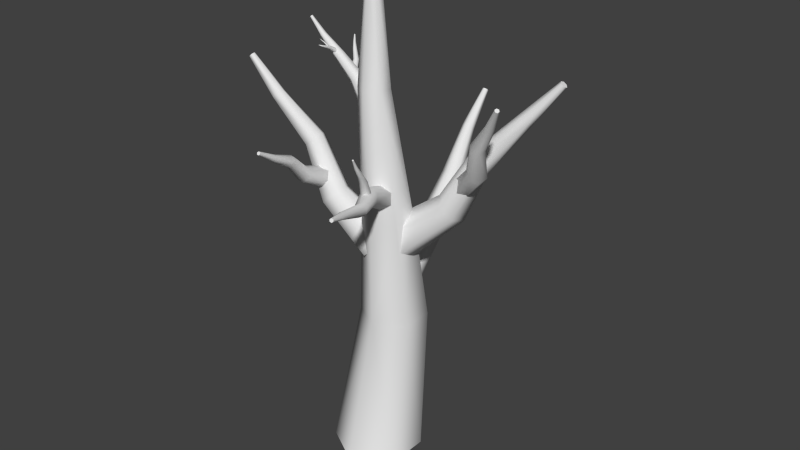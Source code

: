 # Source: Tree_Thicc.blend  (saved by Blender 2.76.0; exported with 4.5.12 LTS)
import bpy
from mathutils import Matrix  # noqa: F401  (used for matrix-valued properties, if any)

bpy.ops.wm.read_factory_settings(use_empty=True)
scene = bpy.context.scene
scene.name = 'Scene'

# ---- collections
col_collection_1 = bpy.data.collections.new('Collection 1'); scene.collection.children.link(col_collection_1)

# ---- node groups
ng_auto_smooth = bpy.data.node_groups.new('Auto Smooth', 'GeometryNodeTree')
_s = ng_auto_smooth.interface.new_socket(name='Geometry', in_out='OUTPUT', socket_type='NodeSocketGeometry')
_s = ng_auto_smooth.interface.new_socket(name='Geometry', in_out='INPUT', socket_type='NodeSocketGeometry')
_s = ng_auto_smooth.interface.new_socket(name='Angle', in_out='INPUT', socket_type='NodeSocketFloat')
_s.subtype = 'ANGLE'
_s.min_value = 0.0
_s.max_value = 3.142
ng_auto_smooth.is_modifier = True
_N = ng_auto_smooth.nodes; _L = ng_auto_smooth.links
n0 = _N.new('NodeGroupOutput'); n0.name = 'Group Output'; n0.location = (480, -100)
n1 = _N.new('NodeGroupInput'); n1.name = 'Group Input'; n1.location = (-420, -300)
n2 = _N.new('NodeGroupInput'); n2.name = 'Group Input.001'; n2.location = (-60, -100)
n3 = _N.new('GeometryNodeSetShadeSmooth'); n3.name = 'Set Shade Smooth'; n3.location = (120, -100)
n3.domain = 'EDGE'
n4 = _N.new('GeometryNodeSetShadeSmooth'); n4.name = 'Set Shade Smooth.001'; n4.location = (300, -100)
n5 = _N.new('GeometryNodeInputMeshEdgeAngle'); n5.name = 'Edge Angle'; n5.location = (-420, -220)
n6 = _N.new('GeometryNodeInputEdgeSmooth'); n6.name = 'Is Edge Smooth'; n6.location = (-60, -160)
n7 = _N.new('GeometryNodeInputShadeSmooth'); n7.name = 'Is Face Smooth'; n7.location = (-240, -340)
n8 = _N.new('FunctionNodeBooleanMath'); n8.name = 'Boolean Math'; n8.location = (-60, -220)
n9 = _N.new('FunctionNodeCompare'); n9.name = 'Compare'; n9.location = (-240, -180)
n9.operation = 'LESS_EQUAL'
_L.new(n5.outputs[0], n9.inputs[0])
_L.new(n4.outputs[0], n0.inputs[0])
_L.new(n1.outputs[1], n9.inputs[1])
_L.new(n9.outputs[0], n8.inputs[0])
_L.new(n7.outputs[0], n8.inputs[1])
_L.new(n2.outputs[0], n3.inputs[0])
_L.new(n6.outputs[0], n3.inputs[1])
_L.new(n3.outputs[0], n4.inputs[0])
_L.new(n8.outputs[0], n3.inputs[2])
n0.is_active_output = True

# ---- world
world_world = bpy.data.worlds.new('World'); scene.world = world_world
world_world.color = (0.05088, 0.05088, 0.05088)
world_world.use_sun_shadow = False
world_world.sun_shadow_jitter_overblur = 0.0
world_world.cycles.sampling_method = 'MANUAL'
world_world.cycles.sample_map_resolution = 256

# ---- meshes
me_cylinder = bpy.data.meshes.new('Cylinder')
me_cylinder.from_pydata([(0.0, 0.8373, -0.0418), (-1.387e-08, 0.1391, 9.015), (0.7251, 0.4186, -0.0418), (0.1205, 0.06956, 9.015), (0.7251, -0.4186, -0.0418), (0.1205, -0.06956, 9.015), (-7.32e-08, -0.8373, -0.0418), (-2.603e-08, -0.1391, 9.015), (-0.7251, -0.4186, -0.0418), (-0.1205, -0.06956, 9.015), (-0.7251, 0.4186, -0.0418), (-0.1205, 0.06956, 9.015), (-4.071e-09, 1.126, 2.616), (0.277, 0.4578, 4.881), (-1.101e-08, 0.2833, 7.145), (0.2453, 0.1416, 7.145), (0.6735, 0.2289, 4.881), (0.5476, 0.8095, 2.616), (0.2453, -0.1416, 7.145), (0.6735, -0.2289, 4.881), (0.5476, 0.1772, 2.616), (-3.577e-08, -0.2833, 7.145), (0.277, -0.4578, 4.881), (-5.935e-08, -0.139, 2.616), (-0.2453, -0.1416, 7.145), (-0.1194, -0.2289, 4.881), (-0.5476, 0.1772, 2.616), (-0.2453, 0.1416, 7.145), (-0.1194, 0.2289, 4.881), (-0.5476, 0.8095, 2.616), (-0.2273, 0.05726, 3.936), (-2.766, -0.181, 7.146), (-0.1218, 0.3971, 4.063), (-2.748, -0.1245, 7.167), (0.1537, 0.4255, 4.32), (-2.702, -0.1198, 7.21), (0.3237, 0.1141, 4.45), (-2.674, -0.1715, 7.231), (0.2182, -0.2258, 4.323), (-2.692, -0.228, 7.21), (-0.05725, -0.2542, 4.065), (-2.737, -0.2327, 7.167), (-1.135, -0.02939, 4.726), (-1.619, 0.0522, 5.68), (-2.241, -0.1318, 6.483), (-2.206, -0.0168, 6.526), (-1.562, 0.238, 5.749), (-1.055, 0.2273, 4.822), (-2.113, -0.007192, 6.613), (-1.411, 0.2535, 5.89), (-0.8469, 0.2487, 5.016), (-2.055, -0.1126, 6.657), (-1.318, 0.08325, 5.961), (-0.7185, 0.0135, 5.115), (-2.091, -0.2275, 6.614), (-1.376, -0.1026, 5.891), (-0.7981, -0.2432, 5.019), (-2.184, -0.2371, 6.527), (-1.526, -0.1181, 5.751), (-1.006, -0.2646, 4.824), (-1.243, -0.07605, 5.091), (-0.894, -1.875, 6.322), (-1.319, -0.01124, 5.246), (-0.9047, -1.859, 6.35), (-1.187, 0.08154, 5.368), (-0.8827, -1.844, 6.37), (-0.9897, 0.08006, 5.322), (-0.85, -1.844, 6.362), (-0.9253, -0.0142, 5.155), (-0.8392, -1.86, 6.334), (-1.058, -0.107, 5.034), (-0.8612, -1.875, 6.314), (-1.227, -0.6795, 5.373), (-1.108, -1.049, 5.795), (-0.9684, -1.51, 6.065), (-0.9902, -1.478, 6.122), (-1.144, -0.9974, 5.887), (-1.275, -0.6083, 5.499), (-0.9454, -1.446, 6.163), (-1.071, -0.9466, 5.953), (-1.175, -0.5382, 5.59), (-0.8788, -1.447, 6.147), (-0.9637, -0.9475, 5.928), (-1.027, -0.5394, 5.556), (-0.857, -1.479, 6.091), (-0.9284, -0.999, 5.837), (-0.9781, -0.6106, 5.43), (-0.9018, -1.51, 6.05), (-1.001, -1.05, 5.77), (-1.078, -0.6806, 5.339), (1.725, 0.2905, 5.553), (2.965, -0.7053, 7.648), (1.606, 0.1932, 5.63), (2.931, -0.7215, 7.661), (1.469, 0.3119, 5.785), (2.908, -0.7018, 7.687), (1.535, 0.5279, 5.863), (2.919, -0.6659, 7.699), (1.653, 0.6252, 5.785), (2.953, -0.6497, 7.687), (1.791, 0.5065, 5.63), (2.976, -0.6694, 7.661), (2.23, -0.07169, 6.076), (2.386, -0.3106, 6.691), (2.727, -0.4997, 7.215), (2.658, -0.5326, 7.241), (2.275, -0.3638, 6.734), (2.076, -0.1452, 6.135), (2.611, -0.4924, 7.294), (2.2, -0.2989, 6.819), (1.972, -0.05555, 6.252), (2.634, -0.4194, 7.32), (2.236, -0.1808, 6.861), (2.022, 0.1076, 6.31), (2.703, -0.3864, 7.294), (2.347, -0.1276, 6.819), (2.176, 0.1811, 6.252), (2.749, -0.4266, 7.241), (2.423, -0.1925, 6.734), (2.28, 0.09145, 6.135), (0.6519, 0.2619, 4.11), (3.147, 0.87, 7.638), (0.5858, -0.1128, 4.241), (3.136, 0.8077, 7.66), (0.2884, -0.1853, 4.502), (3.086, 0.7957, 7.703), (0.05728, 0.1169, 4.632), (3.048, 0.8459, 7.725), (0.1235, 0.4915, 4.502), (3.059, 0.9081, 7.703), (0.4208, 0.564, 4.241), (3.108, 0.9202, 7.66), (1.559, 0.483, 4.992), (2.039, 0.4631, 6.028), (2.632, 0.7444, 6.91), (2.609, 0.6176, 6.954), (2.003, 0.2582, 6.099), (1.509, 0.2001, 5.091), (2.509, 0.5931, 7.042), (1.841, 0.2186, 6.242), (1.285, 0.1453, 5.288), (2.43, 0.6954, 7.086), (1.714, 0.3838, 6.313), (1.11, 0.3736, 5.386), (2.453, 0.8221, 7.042), (1.75, 0.5887, 6.242), (1.16, 0.6565, 5.288), (2.553, 0.8466, 6.954), (1.913, 0.6283, 6.099), (1.385, 0.7113, 5.091), (-0.07985, 0.142, 6.829), (-1.363, 0.002081, 8.112), (0.02285, 0.05808, 6.932), (-1.346, -0.01186, 8.129), (0.02285, -0.1097, 6.932), (-1.346, -0.03973, 8.129), (-0.07985, -0.1935, 6.829), (-1.363, -0.05367, 8.112), (-0.1826, -0.1097, 6.726), (-1.38, -0.03973, 8.095), (-0.1826, 0.05808, 6.726), (-1.38, -0.01186, 8.095), (-0.4566, 0.1998, 7.205), (-0.7382, 0.06594, 7.565), (-1.098, 0.03097, 7.847), (-1.064, 0.002586, 7.882), (-0.682, 0.02007, 7.622), (-0.379, 0.1364, 7.283), (-1.064, -0.05417, 7.882), (-0.682, -0.07166, 7.622), (-0.379, 0.009706, 7.283), (-1.098, -0.08255, 7.847), (-0.7382, -0.1175, 7.565), (-0.4566, -0.05364, 7.205), (-1.133, -0.05417, 7.812), (-0.7943, -0.07166, 7.509), (-0.5341, 0.009706, 7.128), (-1.133, 0.002586, 7.812), (-0.7943, 0.02007, 7.509), (-0.5341, 0.1364, 7.128), (-0.5207, 0.1673, 7.27), (-0.9624, 0.6218, 7.711), (-0.4935, 0.1402, 7.33), (-0.9579, 0.6173, 7.721), (-0.5261, 0.08604, 7.362), (-0.9633, 0.6083, 7.726), (-0.5861, 0.05895, 7.335), (-0.9733, 0.6038, 7.722), (-0.6133, 0.08604, 7.275), (-0.9778, 0.6083, 7.712), (-0.5806, 0.1402, 7.242), (-0.9723, 0.6173, 7.707), (-0.6311, 0.3326, 7.38), (-0.7441, 0.4143, 7.526), (-0.8712, 0.5279, 7.62), (-0.862, 0.5188, 7.64), (-0.7292, 0.3995, 7.559), (-0.6105, 0.3122, 7.425), (-0.873, 0.5005, 7.651), (-0.7471, 0.3699, 7.577), (-0.6352, 0.2712, 7.45), (-0.8933, 0.4913, 7.642), (-0.7798, 0.3551, 7.562), (-0.6804, 0.2508, 7.429), (-0.9025, 0.5005, 7.622), (-0.7947, 0.3699, 7.529), (-0.701, 0.2712, 7.384), (-0.8915, 0.5188, 7.611), (-0.7769, 0.3995, 7.511), (-0.6763, 0.3122, 7.359), (-0.8192, -0.2046, 7.741), (-0.8984, -0.3218, 7.884), (-0.803, -0.2061, 7.75), (-0.7919, -0.2205, 7.747), (-0.7969, -0.2335, 7.735), (-0.8131, -0.232, 7.726), (-0.8242, -0.2176, 7.729), (-0.8495, -0.2298, 7.785), (-0.8592, -0.2648, 7.823), (-0.8835, -0.2957, 7.855), (-0.878, -0.2962, 7.858), (-0.8504, -0.2656, 7.828), (-0.8373, -0.2309, 7.792), (-0.8743, -0.301, 7.857), (-0.8443, -0.2735, 7.826), (-0.8289, -0.2418, 7.79), (-0.876, -0.3054, 7.853), (-0.847, -0.2806, 7.82), (-0.8327, -0.2516, 7.78), (-0.8814, -0.3049, 7.85), (-0.8558, -0.2798, 7.815), (-0.8449, -0.2505, 7.774), (-0.8852, -0.3001, 7.851), (-0.8619, -0.2719, 7.817), (-0.8533, -0.2396, 7.776), (-0.8219, -0.06108, 7.666), (-0.7669, -0.4953, 7.848), (-0.7806, -0.05315, 7.677), (-0.7478, -0.06451, 7.651), (-0.7564, -0.0838, 7.613), (-0.7977, -0.09173, 7.601), (-0.8304, -0.08038, 7.627), (-0.8266, -0.1813, 7.736), (-0.7854, -0.2909, 7.776), (-0.7826, -0.4041, 7.814), (-0.7686, -0.4015, 7.817), (-0.7628, -0.2865, 7.783), (-0.7954, -0.1753, 7.745), (-0.7575, -0.4053, 7.808), (-0.7449, -0.2927, 7.768), (-0.7707, -0.1839, 7.725), (-0.7604, -0.4118, 7.796), (-0.7496, -0.3033, 7.747), (-0.7772, -0.1984, 7.696), (-0.7744, -0.4145, 7.792), (-0.7722, -0.3076, 7.741), (-0.8084, -0.2044, 7.687), (-0.7855, -0.4107, 7.801), (-0.7901, -0.3014, 7.756), (-0.8331, -0.1959, 7.707), (0.3352, -0.1761, 5.529), (1.168, -2.334, 6.012), (0.5221, -0.1365, 5.425), (1.199, -2.327, 5.995), (0.544, -0.1932, 5.216), (1.203, -2.337, 5.96), (0.379, -0.2895, 5.111), (1.176, -2.353, 5.943), (0.192, -0.3291, 5.216), (1.144, -2.359, 5.96), (0.1702, -0.2724, 5.425), (1.141, -2.35, 5.995), (0.5668, -0.776, 5.794), (0.8552, -1.323, 5.792), (0.9962, -1.888, 5.913), (1.059, -1.875, 5.877), (0.9574, -1.301, 5.735), (0.708, -0.7461, 5.715), (1.067, -1.894, 5.806), (0.9694, -1.332, 5.62), (0.7245, -0.789, 5.557), (1.011, -1.927, 5.771), (0.8791, -1.385, 5.563), (0.5999, -0.8617, 5.478), (0.9478, -1.94, 5.806), (0.7769, -1.407, 5.62), (0.4587, -0.8916, 5.557), (0.9404, -1.921, 5.877), (0.765, -1.376, 5.735), (0.4422, -0.8488, 5.715), (0.6118, -0.8925, 5.787), (0.8329, -1.465, 6.58), (0.7003, -0.8997, 5.761), (0.8476, -1.466, 6.575), (0.7282, -0.9717, 5.711), (0.8522, -1.478, 6.567), (0.6674, -1.037, 5.685), (0.8421, -1.489, 6.563), (0.5788, -1.029, 5.711), (0.8274, -1.488, 6.567), (0.551, -0.9574, 5.761), (0.8228, -1.476, 6.575), (0.6603, -1.018, 6.049), (0.7605, -1.193, 6.218), (0.7872, -1.347, 6.416), (0.8172, -1.349, 6.407), (0.8089, -1.197, 6.204), (0.7272, -1.024, 6.03), (0.8266, -1.374, 6.39), (0.8241, -1.236, 6.176), (0.7482, -1.078, 5.992), (0.806, -1.396, 6.382), (0.7909, -1.272, 6.162), (0.7023, -1.127, 5.973), (0.7761, -1.393, 6.39), (0.7424, -1.268, 6.176), (0.6354, -1.122, 5.992), (0.7666, -1.369, 6.407), (0.7272, -1.228, 6.204), (0.6144, -1.067, 6.03), (0.0, 0.9637, 3.069), (-5.886e-09, 3.232, 6.186), (0.3077, 0.8285, 3.184), (0.05113, 3.21, 6.205), (0.3077, 0.5582, 3.415), (0.05113, 3.165, 6.243), (-3.106e-08, 0.423, 3.53), (-1.105e-08, 3.142, 6.262), (-0.3077, 0.5582, 3.415), (-0.05113, 3.165, 6.243), (-0.3077, 0.8285, 3.184), (-0.05113, 3.21, 6.205), (-1.728e-09, 1.789, 3.848), (0.1176, 2.197, 4.763), (-4.671e-09, 2.764, 5.542), (0.1041, 2.718, 5.581), (0.2858, 2.123, 4.826), (0.2324, 1.687, 3.935), (0.1041, 2.627, 5.659), (0.2858, 1.975, 4.952), (0.2324, 1.483, 4.109), (-1.518e-08, 2.581, 5.698), (0.1176, 1.901, 5.015), (-2.519e-08, 1.38, 4.196), (-0.1041, 2.627, 5.659), (-0.05069, 1.975, 4.952), (-0.2324, 1.483, 4.109), (-0.1041, 2.718, 5.581), (-0.05069, 2.123, 4.826), (-0.2324, 1.687, 3.935)], [], [(11, 1, 14, 27), (275, 263, 265, 278), (69, 71, 87, 84), (24, 9, 11, 27), (3, 5, 18, 15), (18, 5, 7, 21), (260, 272, 277, 262), (149, 148, 133, 132), (348, 347, 334, 333), (62, 77, 80, 64), (176, 175, 178, 179), (284, 287, 288, 285), (173, 176, 158, 156), (113, 112, 115, 116), (81, 84, 85, 82), (23, 26, 8, 6), (49, 52, 53, 50), (13, 14, 15, 16), (32, 47, 50, 34), (46, 49, 50, 47), (105, 108, 109, 106), (29, 12, 0, 10), (133, 136, 137, 132), (73, 74, 75, 76), (311, 297, 299, 314), (105, 93, 95, 108), (37, 39, 54, 51), (95, 97, 111, 108), (284, 269, 271, 287), (304, 291, 293, 305), (320, 332, 337, 322), (289, 288, 273, 272), (288, 287, 274, 273), (292, 307, 310, 294), (26, 25, 28, 29), (174, 177, 178, 175), (113, 116, 98, 96), (173, 172, 175, 176), (58, 57, 44, 43), (238, 250, 253, 239), (339, 342, 343, 340), (138, 141, 142, 139), (26, 29, 10, 8), (246, 249, 250, 247), (335, 338, 339, 336), (179, 162, 150, 160), (333, 336, 337, 332), (78, 81, 82, 79), (127, 129, 144, 141), (183, 185, 198, 195), (123, 125, 138, 135), (325, 327, 341, 338), (7, 9, 24, 21), (121, 123, 135, 134), (30, 42, 47, 32), (259, 258, 243, 242), (208, 207, 194, 193), (146, 149, 130, 128), (313, 312, 315, 316), (205, 204, 207, 208), (34, 50, 53, 36), (283, 282, 285, 286), (148, 147, 134, 133), (124, 140, 143, 126), (199, 202, 203, 200), (103, 104, 105, 106), (56, 59, 40, 38), (106, 109, 110, 107), (195, 198, 199, 196), (289, 272, 260, 270), (273, 276, 277, 272), (48, 51, 52, 49), (191, 181, 194, 207), (65, 67, 81, 78), (301, 291, 304, 317), (295, 297, 311, 308), (211, 229, 226), (61, 63, 75, 74), (341, 327, 329, 344), (90, 102, 107, 92), (319, 318, 303, 302), (341, 344, 345, 342), (182, 197, 200, 184), (286, 285, 288, 289), (264, 280, 283, 266), (53, 52, 55, 56), (141, 144, 145, 142), (53, 56, 38, 36), (139, 142, 143, 140), (18, 21, 22, 19), (86, 89, 70, 68), (336, 339, 340, 337), (45, 48, 49, 46), (0, 12, 17, 2), (13, 16, 17, 12), (338, 341, 342, 339), (131, 121, 134, 147), (181, 183, 195, 194), (157, 159, 174, 171), (138, 125, 127, 141), (54, 39, 41, 57), (334, 321, 323, 335), (60, 72, 77, 62), (59, 58, 43, 42), (51, 54, 55, 52), (237, 247, 250, 238), (346, 345, 348, 349), (345, 344, 347, 348), (324, 340, 343, 326), (83, 82, 85, 86), (201, 204, 205, 202), (283, 286, 268, 266), (249, 252, 253, 250), (273, 274, 275, 276), (116, 119, 100, 98), (276, 279, 280, 277), (165, 168, 169, 166), (149, 132, 120, 130), (163, 166, 167, 162), (43, 44, 45, 46), (111, 97, 99, 114), (329, 331, 347, 344), (314, 299, 301, 317), (177, 161, 151, 164), (1, 3, 15, 14), (271, 261, 274, 287), (349, 332, 320, 330), (119, 118, 103, 102), (171, 174, 175, 172), (152, 167, 170, 154), (256, 255, 258, 259), (24, 27, 28, 25), (64, 80, 83, 66), (343, 342, 345, 346), (88, 87, 74, 73), (4, 20, 23, 6), (19, 22, 23, 20), (163, 164, 165, 166), (316, 319, 300, 298), (76, 79, 80, 77), (15, 18, 19, 16), (319, 302, 290, 300), (73, 76, 77, 72), (108, 111, 112, 109), (44, 31, 33, 45), (159, 161, 177, 174), (168, 155, 157, 171), (290, 302, 307, 292), (89, 88, 73, 72), (258, 257, 244, 243), (212, 222, 225, 213), (146, 145, 148, 149), (253, 256, 240, 239), (253, 252, 255, 256), (281, 284, 285, 282), (294, 310, 313, 296), (309, 312, 313, 310), (193, 194, 195, 196), (256, 259, 241, 240), (221, 224, 225, 222), (246, 245, 248, 249), (259, 242, 235, 241), (43, 46, 47, 42), (308, 311, 312, 309), (189, 191, 207, 204), (293, 295, 308, 305), (236, 251, 248), (125, 123, 121, 131, 129, 127), (84, 87, 88, 85), (211, 220, 219), (210, 217, 222, 212), (136, 135, 138, 139), (226, 229, 230, 227), (243, 246, 247, 242), (206, 205, 208, 209), (203, 206, 188, 186), (213, 225, 228, 214), (136, 139, 140, 137), (322, 337, 340, 324), (234, 217, 210, 216), (187, 189, 204, 201), (303, 304, 305, 306), (231, 234, 216, 215), (279, 282, 283, 280), (119, 102, 90, 100), (231, 230, 233, 234), (223, 226, 227, 224), (229, 232, 233, 230), (254, 236, 257), (314, 317, 318, 315), (251, 236, 254), (281, 267, 269, 284), (198, 185, 187, 201), (296, 298, 300, 292), (235, 242, 247, 237), (234, 233, 218, 217), (318, 317, 304, 303), (206, 209, 190, 188), (116, 115, 118, 119), (115, 114, 117, 118), (154, 170, 173, 156), (228, 227, 230, 231), (233, 232, 219, 218), (343, 346, 328, 326), (79, 82, 83, 80), (243, 244, 245, 246), (122, 137, 140, 124), (166, 169, 170, 167), (221, 220, 223, 224), (218, 219, 220, 221), (193, 196, 197, 192), (311, 314, 315, 312), (41, 31, 44, 57), (165, 153, 155, 168), (75, 63, 65, 78), (278, 265, 267, 281), (211, 226, 223), (33, 35, 48, 45), (261, 263, 275, 274), (150, 162, 167, 152), (179, 178, 163, 162), (111, 114, 115, 112), (176, 179, 160, 158), (316, 315, 318, 319), (254, 257, 258, 255), (83, 86, 68, 66), (203, 202, 205, 206), (178, 177, 164, 163), (184, 200, 203, 186), (169, 172, 173, 170), (198, 201, 202, 199), (286, 289, 270, 268), (16, 19, 20, 17), (76, 75, 78, 79), (89, 72, 60, 70), (303, 306, 307, 302), (133, 134, 135, 136), (104, 91, 93, 105), (101, 91, 104, 117), (48, 35, 37, 51), (151, 153, 165, 164), (114, 99, 101, 117), (209, 192, 180, 190), (209, 208, 193, 192), (251, 254, 255, 252), (346, 349, 330, 328), (86, 85, 88, 89), (144, 147, 148, 145), (228, 231, 215, 214), (23, 22, 25, 26), (118, 117, 104, 103), (313, 316, 298, 296), (224, 227, 228, 225), (248, 251, 252, 249), (92, 107, 110, 94), (196, 199, 200, 197), (276, 275, 278, 279), (180, 192, 197, 182), (218, 221, 222, 217), (168, 171, 172, 169), (347, 331, 321, 334), (144, 129, 131, 147), (87, 71, 61, 74), (67, 69, 84, 81), (214, 215, 216, 212), (335, 323, 325, 338), (245, 236, 248), (59, 42, 30, 40), (29, 28, 13, 12), (21, 24, 25, 22), (2, 17, 20, 4), (56, 55, 58, 59), (54, 57, 58, 55), (143, 146, 128, 126), (143, 142, 145, 146), (28, 27, 14, 13), (94, 110, 113, 96), (109, 112, 113, 110), (333, 334, 335, 336), (262, 277, 280, 264), (306, 309, 310, 307), (305, 308, 309, 306), (120, 132, 137, 122), (103, 106, 107, 102), (278, 281, 282, 279), (6, 8, 10, 0, 2, 4), (329, 327, 325, 323, 321, 331), (35, 33, 31, 41, 39, 37), (269, 267, 265, 263, 261, 271), (99, 97, 95, 93, 91, 101), (211, 219, 232), (244, 236, 245), (229, 211, 232), (159, 157, 155, 153, 151, 161), (257, 236, 244), (216, 210, 212), (212, 213, 214), (9, 7, 5, 3, 1, 11), (295, 293, 291, 301, 299, 297), (61, 71, 69, 67, 65, 63), (300, 290, 292), (292, 294, 296), (211, 223, 220), (189, 187, 185, 183, 181, 191), (349, 348, 333, 332)])
me_cylinder.polygons.foreach_set('use_smooth', [True] * 305)
_uv = me_cylinder.uv_layers.new(name='UVMap')
_uv.uv.foreach_set('vector', [0.1822, 0.7253, 0.1822, 0.7402, 0.4137, 0.7402, 0.4137, 0.7099, 0.3467, 0.647, 0.2889, 0.6465, 0.2889, 0.642, 0.3467, 0.638, 0.3244, 0.9813, 0.3213, 0.9819, 0.3116, 0.927, 0.3178, 0.9257, 0.647, 0.7724, 0.4155, 0.7813, 0.4155, 0.7985, 0.647, 0.8074, 0.1822, 0.7985, 0.1822, 0.7813, 0.4137, 0.7724, 0.4137, 0.8074, 0.647, 0.7706, 0.4155, 0.7552, 0.4155, 0.7402, 0.647, 0.7402, 0.8915, 0.1583, 0.8923, 0.07872, 0.91, 0.07607, 0.9149, 0.1548, 0.6775, 0.1213, 0.712, 0.0008862, 0.7303, 0.01355, 0.7028, 0.1388, 0.8674, 0.3615, 0.8766, 0.4548, 0.8885, 0.4479, 0.8867, 0.3503, 0.9376, 0.3529, 0.9282, 0.4326, 0.9423, 0.4307, 0.9563, 0.3503, 0.8901, 0.5783, 0.9083, 0.5336, 0.8971, 0.5316, 0.8746, 0.5755, 0.9712, 0.3033, 0.9802, 0.3022, 0.9728, 0.2328, 0.9583, 0.2345, 0.7147, 0.9, 0.7147, 0.9136, 0.6488, 0.918, 0.6488, 0.9, 0.9634, 0.7762, 0.9521, 0.8484, 0.9667, 0.8508, 0.9835, 0.7794, 0.3258, 0.9252, 0.3178, 0.9257, 0.3154, 0.8585, 0.3283, 0.8577, 0.0008862, 0.2719, 0.0008862, 0.2041, 0.3299, 0.1822, 0.3299, 0.2719, 0.06178, 0.8739, 0.04065, 0.8826, 0.03259, 0.7778, 0.06178, 0.7658, 0.2312, 0.6469, 0.2499, 0.3652, 0.2195, 0.3668, 0.1822, 0.6496, 0.9145, 0.3169, 0.9145, 0.168, 0.8796, 0.1728, 0.8683, 0.3233, 0.6217, 0.9669, 0.6468, 0.9714, 0.6468, 0.8427, 0.6121, 0.8365, 0.9474, 0.3223, 0.9395, 0.326, 0.9163, 0.2517, 0.929, 0.2458, 0.0008862, 0.02285, 0.0008862, 0.09065, 0.3299, 0.09065, 0.3299, 0.0008862, 0.7303, 0.01355, 0.7569, 0.009855, 0.7396, 0.1337, 0.7028, 0.1388, 0.5289, 0.985, 0.5289, 0.9189, 0.5209, 0.9188, 0.5159, 0.9848, 0.1215, 0.9723, 0.1203, 0.9951, 0.1184, 0.9951, 0.1177, 0.9724, 0.39, 0.9273, 0.3946, 0.9891, 0.3906, 0.9906, 0.3818, 0.9302, 0.9432, 0.9462, 0.9371, 0.9502, 0.9165, 0.8788, 0.929, 0.8706, 0.0748, 0.9631, 0.07947, 0.9624, 0.0848, 0.9067, 0.07528, 0.908, 0.4884, 0.9273, 0.493, 0.9824, 0.4975, 0.9824, 0.4975, 0.9274, 0.9864, 0.2492, 0.9871, 0.2703, 0.989, 0.2702, 0.9903, 0.2491, 0.7844, 0.7184, 0.7844, 0.8205, 0.8132, 0.8079, 0.8225, 0.7016, 0.9772, 0.5016, 0.9684, 0.5776, 0.9556, 0.5764, 0.9594, 0.5, 0.9684, 0.5776, 0.9772, 0.648, 0.9692, 0.6472, 0.9556, 0.5764, 0.5537, 0.9855, 0.5521, 0.9489, 0.5602, 0.95, 0.5645, 0.987, 0.7245, 0.6351, 0.7245, 0.3503, 0.6687, 0.3603, 0.6475, 0.6489, 0.4217, 0.6379, 0.4217, 0.6449, 0.4636, 0.6471, 0.4636, 0.6357, 0.4114, 0.6065, 0.4199, 0.6259, 0.343, 0.6321, 0.3317, 0.6065, 0.7147, 0.9, 0.7708, 0.8932, 0.7708, 0.903, 0.7147, 0.9136, 0.8243, 0.6652, 0.8338, 0.7619, 0.8451, 0.7534, 0.8425, 0.6514, 0.7654, 0.9782, 0.7646, 0.9609, 0.7686, 0.961, 0.7707, 0.9784, 0.7607, 0.09001, 0.7821, 0.08395, 0.7883, 0.1862, 0.7587, 0.1946, 0.7981, 0.9805, 0.7823, 0.9782, 0.7726, 0.8821, 0.7981, 0.8857, 0.5983, 0.3372, 0.6757, 0.3486, 0.6757, 0.01597, 0.5732, 0.0008862, 0.7645, 0.9463, 0.7665, 0.9465, 0.7646, 0.9609, 0.7619, 0.9606, 0.3818, 0.921, 0.3818, 0.9061, 0.5008, 0.9015, 0.5008, 0.9256, 0.438, 0.8682, 0.438, 0.8818, 0.5039, 0.8818, 0.5039, 0.8638, 0.9058, 0.7654, 0.9261, 0.7744, 0.9261, 0.6639, 0.8981, 0.6514, 0.9895, 0.5637, 0.9814, 0.5655, 0.979, 0.5028, 0.992, 0.5, 0.1784, 0.7557, 0.1702, 0.7559, 0.1549, 0.837, 0.1715, 0.8366, 0.8131, 0.253, 0.8142, 0.2535, 0.8129, 0.2709, 0.8104, 0.2698, 0.9746, 0.6514, 0.9827, 0.6514, 0.9827, 0.7601, 0.9662, 0.7601, 0.7487, 0.8415, 0.7463, 0.8352, 0.8161, 0.8352, 0.821, 0.848, 0.4155, 0.7402, 0.4155, 0.7253, 0.647, 0.7099, 0.647, 0.7402, 0.8536, 0.8714, 0.8536, 0.8796, 0.7633, 0.8731, 0.7633, 0.8565, 0.1294, 0.6854, 0.1286, 0.5725, 0.09797, 0.5856, 0.0889, 0.7027, 0.8611, 0.9375, 0.8625, 0.9232, 0.8596, 0.9231, 0.8571, 0.9373, 0.8461, 0.335, 0.8257, 0.3341, 0.8265, 0.3367, 0.8474, 0.3393, 0.8297, 0.1615, 0.8664, 0.1662, 0.8664, 0.007134, 0.8178, 0.0008862, 0.1218, 0.92, 0.1265, 0.9455, 0.1203, 0.9457, 0.1132, 0.9203, 0.8474, 0.3309, 0.8265, 0.3316, 0.8257, 0.3341, 0.8461, 0.335, 0.0889, 0.737, 0.09797, 0.6115, 0.1286, 0.6243, 0.1294, 0.7539, 0.7434, 0.9258, 0.748, 0.9991, 0.7602, 0.9947, 0.7602, 0.9198, 0.2996, 0.6063, 0.3098, 0.4745, 0.2989, 0.4722, 0.282, 0.6026, 0.08712, 0.5915, 0.07657, 0.721, 0.044, 0.7067, 0.044, 0.5725, 0.06035, 0.9053, 0.05608, 0.9066, 0.05446, 0.8861, 0.06035, 0.8844, 0.9438, 0.2465, 0.9565, 0.3228, 0.9474, 0.3223, 0.929, 0.2458, 0.7615, 0.5005, 0.7263, 0.5019, 0.7418, 0.3523, 0.7884, 0.3503, 0.929, 0.2458, 0.9163, 0.2517, 0.9185, 0.1761, 0.9361, 0.168, 0.8475, 0.8429, 0.8467, 0.8455, 0.8243, 0.8444, 0.8256, 0.8403, 0.8747, 0.07569, 0.8923, 0.07872, 0.8915, 0.1583, 0.8682, 0.1543, 0.9021, 0.002805, 0.9149, 0.0008862, 0.91, 0.07607, 0.8923, 0.07872, 0.9435, 0.8738, 0.929, 0.8706, 0.9269, 0.7762, 0.9504, 0.7814, 0.2833, 0.6475, 0.2846, 0.647, 0.2846, 0.6308, 0.282, 0.6318, 0.992, 0.6135, 0.988, 0.6143, 0.9814, 0.5655, 0.9895, 0.5637, 0.5941, 0.8638, 0.5927, 0.8639, 0.5893, 0.8887, 0.5922, 0.8884, 0.5717, 0.864, 0.5731, 0.8639, 0.5731, 0.8891, 0.5702, 0.8894, 0.3296, 0.3736, 0.3289, 0.369, 0.3296, 0.3689, 0.5244, 0.8638, 0.5204, 0.8638, 0.5209, 0.9188, 0.5289, 0.9189, 0.8161, 0.8352, 0.7463, 0.8352, 0.7487, 0.8288, 0.821, 0.8223, 0.2332, 0.866, 0.2332, 0.9491, 0.2138, 0.9428, 0.2075, 0.8577, 0.1798, 0.6895, 0.1798, 0.7139, 0.1739, 0.7127, 0.1717, 0.6878, 0.8036, 0.0008862, 0.8161, 0.006761, 0.8023, 0.09345, 0.7821, 0.08395, 0.7901, 0.6202, 0.7937, 0.5948, 0.7987, 0.5979, 0.7967, 0.6245, 0.9601, 0.1703, 0.9583, 0.2345, 0.9728, 0.2328, 0.9802, 0.168, 0.3347, 0.8092, 0.2579, 0.8149, 0.2551, 0.8326, 0.331, 0.8326, 0.03259, 0.7778, 0.04065, 0.8826, 0.01769, 0.8738, 0.0008862, 0.7657, 0.1715, 0.8366, 0.1549, 0.837, 0.1516, 0.9401, 0.1784, 0.9396, 0.1286, 0.6243, 0.1592, 0.6113, 0.1699, 0.7366, 0.1294, 0.7539, 0.6922, 0.7099, 0.7101, 0.711, 0.7101, 0.848, 0.6854, 0.8464, 0.5062, 0.3537, 0.5366, 0.352, 0.5179, 0.6338, 0.4689, 0.6365, 0.8829, 0.857, 0.8687, 0.8588, 0.8723, 0.7784, 0.8911, 0.7762, 0.2798, 0.8619, 0.3035, 0.8577, 0.3035, 0.9785, 0.2708, 0.9844, 0.5065, 0.8547, 0.5065, 0.839, 0.3818, 0.8365, 0.3818, 0.862, 0.3299, 0.09065, 0.0008862, 0.09065, 0.0008862, 0.1584, 0.3299, 0.1804, 0.4181, 0.5764, 0.4671, 0.5792, 0.4671, 0.2984, 0.3994, 0.2947, 0.1114, 0.9715, 0.09748, 0.9695, 0.0889, 0.8845, 0.1114, 0.8877, 0.6086, 0.8646, 0.6032, 0.8638, 0.5977, 0.9741, 0.6086, 0.9758, 0.7444, 0.7743, 0.7431, 0.7748, 0.7418, 0.759, 0.7444, 0.7581, 0.3284, 0.6142, 0.3284, 0.6172, 0.282, 0.6202, 0.282, 0.6142, 0.9845, 0.76, 0.99, 0.6514, 0.9953, 0.6528, 0.9953, 0.7628, 0.4865, 0.831, 0.3818, 0.827, 0.3818, 0.8192, 0.4865, 0.8152, 0.8885, 0.4479, 0.9019, 0.5264, 0.9085, 0.5277, 0.902, 0.4505, 0.9139, 0.3528, 0.9103, 0.4325, 0.9282, 0.4326, 0.9376, 0.3529, 0.0889, 0.7675, 0.1057, 0.8824, 0.1269, 0.8739, 0.1182, 0.7557, 0.02536, 0.9759, 0.01022, 0.9746, 0.0008862, 0.8844, 0.02536, 0.8864, 0.8629, 0.8949, 0.8609, 0.8798, 0.8639, 0.8787, 0.8669, 0.8935, 0.7939, 0.3552, 0.7901, 0.476, 0.8139, 0.4725, 0.8267, 0.3503, 0.7901, 0.476, 0.812, 0.593, 0.8267, 0.5908, 0.8139, 0.4725, 0.6942, 0.253, 0.8087, 0.2623, 0.796, 0.2911, 0.6775, 0.2911, 0.9008, 0.8574, 0.9148, 0.9243, 0.9018, 0.924, 0.8829, 0.857, 0.1426, 0.9017, 0.1399, 0.9024, 0.1406, 0.9222, 0.145, 0.9212, 0.2551, 0.8326, 0.2579, 0.8502, 0.3347, 0.8559, 0.331, 0.8326, 0.7665, 0.9465, 0.7694, 0.9466, 0.7686, 0.961, 0.7646, 0.9609, 0.5374, 0.9956, 0.5383, 0.9235, 0.5463, 0.9233, 0.5503, 0.9953, 0.05269, 0.8844, 0.03339, 0.8861, 0.02713, 0.9659, 0.05269, 0.9635, 0.7271, 0.922, 0.7416, 0.9198, 0.7416, 0.9875, 0.7216, 0.9905, 0.4689, 0.6475, 0.4689, 0.6404, 0.5161, 0.6383, 0.5161, 0.6496, 0.01144, 0.7496, 0.044, 0.7639, 0.044, 0.6483, 0.0008862, 0.6294, 0.3818, 0.8886, 0.3818, 0.8985, 0.438, 0.8953, 0.438, 0.8818, 0.8425, 0.6514, 0.8451, 0.7534, 0.8602, 0.755, 0.8669, 0.6541, 0.8653, 0.6228, 0.8653, 0.564, 0.861, 0.5627, 0.8566, 0.6202, 0.7263, 0.6338, 0.7263, 0.6411, 0.8246, 0.6449, 0.8246, 0.63, 0.5959, 0.8888, 0.5959, 0.864, 0.5941, 0.8638, 0.5922, 0.8884, 0.7775, 0.3431, 0.8239, 0.34, 0.8239, 0.337, 0.7775, 0.337, 0.1822, 0.7402, 0.1822, 0.7552, 0.4137, 0.7706, 0.4137, 0.7402, 0.5426, 0.8638, 0.5464, 0.8649, 0.5383, 0.9235, 0.5307, 0.9212, 0.9644, 0.6665, 0.9368, 0.6514, 0.9279, 0.7532, 0.9644, 0.7732, 0.8442, 0.5609, 0.8491, 0.479, 0.8646, 0.4784, 0.8657, 0.5601, 0.9657, 0.9258, 0.9718, 0.9255, 0.9718, 0.9817, 0.962, 0.9823, 0.9105, 0.931, 0.9105, 0.9817, 0.8951, 0.9787, 0.8901, 0.927, 0.8637, 0.9379, 0.8645, 0.9235, 0.8625, 0.9232, 0.8611, 0.9375, 0.4642, 0.6622, 0.4642, 0.6973, 0.7445, 0.7081, 0.7445, 0.6514, 0.9586, 0.4784, 0.9581, 0.4016, 0.9765, 0.401, 0.983, 0.4776, 0.7883, 0.1862, 0.7821, 0.08395, 0.8023, 0.09345, 0.8161, 0.1993, 0.982, 0.004331, 0.9844, 0.06257, 0.9924, 0.06044, 0.9948, 0.0008862, 0.3299, 0.3617, 0.0008862, 0.3397, 0.0008862, 0.2719, 0.3299, 0.2719, 0.4671, 0.2891, 0.4181, 0.2864, 0.3994, 0.00465, 0.4671, 0.008413, 0.8785, 0.9838, 0.8823, 0.9274, 0.8762, 0.9277, 0.8687, 0.9844, 0.5895, 0.9482, 0.5813, 0.9472, 0.5851, 0.9829, 0.5959, 0.9843, 0.9461, 0.4982, 0.9563, 0.4968, 0.9423, 0.4307, 0.9282, 0.4326, 0.1822, 0.6973, 0.1822, 0.6622, 0.4625, 0.6514, 0.4625, 0.7081, 0.5813, 0.9472, 0.5749, 0.9479, 0.5765, 0.9839, 0.5851, 0.9829, 0.9331, 0.4982, 0.9461, 0.4982, 0.9282, 0.4326, 0.9103, 0.4325, 0.07528, 0.908, 0.0848, 0.9067, 0.08469, 0.8426, 0.0693, 0.8447, 0.8451, 0.7534, 0.8595, 0.8344, 0.8669, 0.8352, 0.8602, 0.755, 0.2862, 0.6238, 0.2862, 0.6273, 0.3212, 0.629, 0.3212, 0.622, 0.282, 0.6081, 0.3284, 0.6112, 0.3284, 0.6142, 0.282, 0.6142, 0.9839, 0.1684, 0.982, 0.2014, 0.9906, 0.2011, 0.9953, 0.168, 0.4551, 0.9462, 0.4008, 0.9435, 0.4008, 0.9298, 0.4551, 0.9273, 0.8625, 0.9232, 0.8646, 0.9088, 0.8628, 0.9086, 0.8596, 0.9231, 0.1742, 0.7469, 0.176, 0.7518, 0.1744, 0.7523, 0.1721, 0.7475, 0.9531, 0.1398, 0.9531, 0.0008862, 0.9267, 0.005323, 0.9167, 0.1459, 0.1756, 0.672, 0.1717, 0.6713, 0.1734, 0.6852, 0.1786, 0.6861, 0.1756, 0.672, 0.1786, 0.6589, 0.1758, 0.6584, 0.1717, 0.6713, 0.9685, 0.05687, 0.9605, 0.05703, 0.9549, 0.1261, 0.9678, 0.1259, 0.5645, 0.987, 0.5602, 0.95, 0.5667, 0.9493, 0.5731, 0.9861, 0.5672, 0.9208, 0.5719, 0.9203, 0.5667, 0.9493, 0.5602, 0.95, 0.964, 0.3251, 0.9697, 0.3064, 0.9672, 0.305, 0.9601, 0.3229, 0.8637, 0.9379, 0.8611, 0.9375, 0.8623, 0.9549, 0.8658, 0.9553, 0.7418, 0.7444, 0.7427, 0.7441, 0.7418, 0.75, 0.7405, 0.7504, 0.8647, 0.866, 0.8638, 0.8518, 0.8652, 0.8513, 0.8669, 0.8652, 0.8611, 0.9375, 0.8571, 0.9373, 0.857, 0.9545, 0.8623, 0.9549, 0.1269, 0.8739, 0.1498, 0.8827, 0.1498, 0.768, 0.1182, 0.7557, 0.5702, 0.8894, 0.5731, 0.8891, 0.5719, 0.9203, 0.5672, 0.9208, 0.1407, 0.885, 0.1394, 0.8845, 0.1374, 0.9014, 0.1399, 0.9024, 0.5699, 0.8638, 0.5717, 0.864, 0.5702, 0.8894, 0.5665, 0.8889, 0.7707, 0.9198, 0.7707, 0.9319, 0.7689, 0.9319, 0.6454, 0.8223, 0.6396, 0.8249, 0.6338, 0.8196, 0.6338, 0.8118, 0.6396, 0.8092, 0.6454, 0.8145, 0.3178, 0.9257, 0.3116, 0.927, 0.3053, 0.8606, 0.3154, 0.8585, 0.7438, 0.7765, 0.7432, 0.7807, 0.744, 0.7808, 0.18, 0.7535, 0.18, 0.7469, 0.1783, 0.747, 0.1778, 0.7537, 0.7119, 0.8396, 0.7221, 0.7103, 0.7387, 0.7099, 0.7387, 0.8389, 0.3296, 0.3689, 0.3289, 0.369, 0.3287, 0.3637, 0.3299, 0.3635, 0.8619, 0.8655, 0.8647, 0.866, 0.8609, 0.8798, 0.857, 0.8791, 0.1338, 0.9428, 0.1406, 0.9222, 0.1367, 0.9206, 0.1283, 0.9406, 0.1398, 0.9414, 0.1338, 0.9428, 0.1371, 0.9692, 0.145, 0.9673, 0.7423, 0.7559, 0.7418, 0.75, 0.7434, 0.7503, 0.7444, 0.7563, 0.6657, 0.7137, 0.6922, 0.7099, 0.6854, 0.8464, 0.6488, 0.8517, 0.9538, 0.5064, 0.9538, 0.6475, 0.9209, 0.6427, 0.9103, 0.5, 0.7421, 0.7265, 0.7405, 0.7261, 0.7405, 0.7324, 0.7427, 0.7329, 0.142, 0.8847, 0.1407, 0.885, 0.1399, 0.9024, 0.1426, 0.9017, 0.9891, 0.2246, 0.9864, 0.2492, 0.9903, 0.2491, 0.9953, 0.2244, 0.7434, 0.7261, 0.7421, 0.7265, 0.7427, 0.7329, 0.7444, 0.7323, 0.1842, 0.8109, 0.1822, 0.8236, 0.2551, 0.8326, 0.2579, 0.8149, 0.8266, 0.9629, 0.8064, 0.9702, 0.7999, 0.8916, 0.8266, 0.8821, 0.7434, 0.7261, 0.7439, 0.7198, 0.743, 0.7201, 0.7421, 0.7265, 0.7437, 0.739, 0.7444, 0.7392, 0.7439, 0.7443, 0.7427, 0.7441, 0.3299, 0.3865, 0.3292, 0.3866, 0.3287, 0.3911, 0.3299, 0.3909, 0.8658, 0.9089, 0.8652, 0.8968, 0.8646, 0.9088, 0.5959, 0.8888, 0.5922, 0.8884, 0.5888, 0.9188, 0.5947, 0.9195, 0.1768, 0.6455, 0.1755, 0.6348, 0.1751, 0.6452, 0.9685, 0.05687, 0.9764, 0.0008862, 0.9725, 0.0009639, 0.9605, 0.05703, 0.8129, 0.2709, 0.8142, 0.2535, 0.8156, 0.2532, 0.8156, 0.2703, 0.8165, 0.5948, 0.8066, 0.5995, 0.8066, 0.6091, 0.8264, 0.6091, 0.8578, 0.894, 0.857, 0.8791, 0.8609, 0.8798, 0.8629, 0.8949, 0.7421, 0.7265, 0.743, 0.7201, 0.7418, 0.7199, 0.7405, 0.7261, 0.5888, 0.9188, 0.5922, 0.8884, 0.5893, 0.8887, 0.5841, 0.9194, 0.1786, 0.7185, 0.1734, 0.7157, 0.1717, 0.7414, 0.1786, 0.7451, 0.8285, 0.5516, 0.8377, 0.4723, 0.8491, 0.479, 0.8442, 0.5609, 0.9667, 0.8508, 0.9753, 0.9237, 0.9835, 0.921, 0.98, 0.8463, 0.6488, 0.8821, 0.7147, 0.8865, 0.7147, 0.9, 0.6488, 0.9, 0.7436, 0.7993, 0.7445, 0.8044, 0.7433, 0.8044, 0.7418, 0.7993, 0.743, 0.7201, 0.7438, 0.7147, 0.7431, 0.7145, 0.7418, 0.7199, 0.796, 0.2911, 0.8087, 0.3198, 0.6942, 0.3292, 0.6775, 0.2911, 0.9697, 0.3508, 0.983, 0.3503, 0.9765, 0.401, 0.9581, 0.4016, 0.8619, 0.8655, 0.8621, 0.8515, 0.8638, 0.8518, 0.8647, 0.866, 0.8665, 0.1732, 0.8665, 0.3286, 0.8298, 0.3246, 0.8178, 0.168, 0.8119, 0.2454, 0.8012, 0.2491, 0.7971, 0.2062, 0.8119, 0.2011, 0.3299, 0.3753, 0.3299, 0.3804, 0.3291, 0.3806, 0.3287, 0.3755, 0.7431, 0.7856, 0.744, 0.7808, 0.7432, 0.7807, 0.7418, 0.7856, 0.964, 0.3251, 0.9601, 0.3229, 0.9583, 0.345, 0.9636, 0.3479, 0.1215, 0.9723, 0.1177, 0.9724, 0.1203, 0.9457, 0.1265, 0.9455, 0.854, 0.8386, 0.8595, 0.8344, 0.8451, 0.7534, 0.8338, 0.7619, 0.5529, 0.6453, 0.5179, 0.6435, 0.5179, 0.6401, 0.5529, 0.6383, 0.5209, 0.9188, 0.5204, 0.8638, 0.5173, 0.8642, 0.5145, 0.9196, 0.9762, 0.05923, 0.9802, 0.002046, 0.9764, 0.0008862, 0.9685, 0.05687, 0.7444, 0.7347, 0.7444, 0.7392, 0.7437, 0.739, 0.6103, 0.8497, 0.6103, 0.8419, 0.5065, 0.839, 0.5065, 0.8547, 0.5464, 0.8649, 0.5503, 0.8648, 0.5463, 0.9233, 0.5383, 0.9235, 0.5039, 0.8818, 0.438, 0.8818, 0.438, 0.8953, 0.5039, 0.8997, 0.438, 0.8682, 0.3818, 0.8788, 0.3818, 0.8886, 0.438, 0.8818, 0.9663, 0.9222, 0.9753, 0.9237, 0.9667, 0.8508, 0.9521, 0.8484, 0.8901, 0.5783, 0.8746, 0.5755, 0.8754, 0.6262, 0.8959, 0.6298, 0.5895, 0.9482, 0.5947, 0.9195, 0.5888, 0.9188, 0.5813, 0.9472, 0.1751, 0.6452, 0.1737, 0.6457, 0.1736, 0.6593, 0.1758, 0.6584, 0.9008, 0.8574, 0.8829, 0.857, 0.8911, 0.7762, 0.9148, 0.7766, 0.1398, 0.9414, 0.145, 0.9212, 0.1406, 0.9222, 0.1338, 0.9428, 0.8883, 0.9833, 0.8883, 0.927, 0.8823, 0.9274, 0.8785, 0.9838, 0.7967, 0.6245, 0.7987, 0.5979, 0.8049, 0.5977, 0.8049, 0.6242, 0.7708, 0.8833, 0.7708, 0.8932, 0.7147, 0.9, 0.7147, 0.8865, 0.8467, 0.8455, 0.8475, 0.8481, 0.8256, 0.8487, 0.8243, 0.8444, 0.8349, 0.6439, 0.8548, 0.648, 0.8548, 0.5681, 0.8285, 0.5627, 0.5899, 0.3603, 0.6457, 0.3503, 0.6457, 0.6351, 0.5687, 0.6489, 0.5159, 0.9848, 0.5209, 0.9188, 0.5145, 0.9196, 0.5057, 0.9861, 0.7198, 0.9422, 0.7198, 0.9238, 0.6488, 0.9198, 0.6488, 0.9442, 0.9891, 0.2246, 0.9953, 0.2244, 0.9906, 0.2011, 0.982, 0.2014, 0.6488, 0.8534, 0.7633, 0.8565, 0.7633, 0.8731, 0.6488, 0.8803, 0.399, 0.9286, 0.399, 0.9898, 0.3946, 0.9891, 0.39, 0.9273, 0.8609, 0.3505, 0.8657, 0.3503, 0.8621, 0.4095, 0.8525, 0.4099, 0.9435, 0.8738, 0.9504, 0.9478, 0.9432, 0.9462, 0.929, 0.8706, 0.8239, 0.337, 0.8239, 0.334, 0.7775, 0.3309, 0.7775, 0.337, 0.1717, 0.5755, 0.1758, 0.633, 0.1798, 0.6316, 0.1798, 0.5725, 0.6222, 0.8092, 0.6161, 0.8097, 0.6141, 0.8343, 0.6222, 0.8336, 0.9697, 0.3466, 0.9684, 0.3241, 0.964, 0.3251, 0.9636, 0.3479, 0.1768, 0.6455, 0.1751, 0.6452, 0.1758, 0.6584, 0.1786, 0.6589, 0.3472, 0.9519, 0.38, 0.9568, 0.38, 0.8156, 0.3365, 0.8092, 0.8829, 0.857, 0.9018, 0.924, 0.8915, 0.9253, 0.8687, 0.8588, 0.3263, 0.4745, 0.3098, 0.4745, 0.2996, 0.6063, 0.3263, 0.6063, 0.7436, 0.7993, 0.7418, 0.7993, 0.7422, 0.7922, 0.7445, 0.7922, 0.3994, 0.00465, 0.4181, 0.2864, 0.3691, 0.2837, 0.3317, 0.0008862, 0.8491, 0.479, 0.8525, 0.4099, 0.8621, 0.4095, 0.8646, 0.4784, 0.1218, 0.92, 0.1132, 0.9203, 0.1151, 0.8848, 0.1265, 0.8845, 0.7427, 0.7441, 0.7439, 0.7443, 0.7434, 0.7503, 0.7418, 0.75, 0.7689, 0.9319, 0.7707, 0.9319, 0.7694, 0.9466, 0.7665, 0.9465, 0.2075, 0.8577, 0.2138, 0.9428, 0.1947, 0.9461, 0.1822, 0.862, 0.9085, 0.3486, 0.9042, 0.3484, 0.9026, 0.3286, 0.9085, 0.3288, 0.4199, 0.6486, 0.3467, 0.647, 0.3467, 0.638, 0.4199, 0.6339, 0.624, 0.8343, 0.6259, 0.8097, 0.6321, 0.8092, 0.6321, 0.8336, 0.7431, 0.7856, 0.7418, 0.7856, 0.7424, 0.7903, 0.7442, 0.7904, 0.9596, 0.9262, 0.9657, 0.9258, 0.962, 0.9823, 0.9521, 0.9828, 0.8766, 0.4548, 0.896, 0.5298, 0.9019, 0.5264, 0.8885, 0.4479, 0.3263, 0.4745, 0.3239, 0.3635, 0.3158, 0.3635, 0.3098, 0.4745, 0.9844, 0.06257, 0.9909, 0.1076, 0.9948, 0.1065, 0.9924, 0.06044, 0.3283, 0.981, 0.3244, 0.9813, 0.3178, 0.9257, 0.3258, 0.9252, 0.1717, 0.7492, 0.1734, 0.7502, 0.1756, 0.7495, 0.1742, 0.7469, 0.6775, 0.3309, 0.7758, 0.3347, 0.7758, 0.342, 0.6775, 0.3458, 0.8638, 0.8518, 0.8647, 0.8403, 0.8652, 0.8513, 0.1592, 0.5854, 0.1286, 0.5725, 0.1294, 0.6854, 0.1699, 0.7024, 0.3317, 0.2909, 0.3691, 0.5737, 0.4181, 0.5764, 0.3994, 0.2947, 0.5366, 0.352, 0.5669, 0.3503, 0.5669, 0.6311, 0.5179, 0.6338, 0.5714, 0.01597, 0.5714, 0.3486, 0.494, 0.3372, 0.4689, 0.0008862, 0.7615, 0.5005, 0.7884, 0.6272, 0.7629, 0.6283, 0.7263, 0.5019, 0.4865, 0.831, 0.4865, 0.8152, 0.6123, 0.8092, 0.6123, 0.8347, 0.044, 0.7067, 0.01144, 0.721, 0.0008862, 0.5915, 0.044, 0.5725, 0.2349, 0.8723, 0.2443, 0.9867, 0.269, 0.9761, 0.269, 0.8577, 0.2802, 0.6442, 0.2802, 0.3635, 0.2499, 0.3652, 0.2312, 0.6469, 0.343, 0.5809, 0.4199, 0.5872, 0.4114, 0.6065, 0.3317, 0.6065, 0.0693, 0.8447, 0.08469, 0.8426, 0.0848, 0.7657, 0.06355, 0.7686, 0.8867, 0.3503, 0.8885, 0.4479, 0.902, 0.4505, 0.9085, 0.3545, 0.8548, 0.8869, 0.8548, 0.9705, 0.8349, 0.9668, 0.8284, 0.8821, 0.5613, 0.92, 0.5672, 0.9208, 0.5602, 0.95, 0.5521, 0.9489, 0.5665, 0.8889, 0.5702, 0.8894, 0.5672, 0.9208, 0.5613, 0.92, 0.7083, 0.2512, 0.7028, 0.1388, 0.7396, 0.1337, 0.7569, 0.2444, 0.9438, 0.2465, 0.929, 0.2458, 0.9361, 0.168, 0.9565, 0.169, 0.9762, 0.05923, 0.9685, 0.05687, 0.9678, 0.1259, 0.9802, 0.1297, 0.1804, 0.4153, 0.09065, 0.3635, 0.0008862, 0.4153, 0.0008862, 0.5189, 0.09065, 0.5708, 0.1804, 0.5189, 0.8719, 0.3332, 0.8719, 0.3401, 0.8668, 0.3448, 0.8617, 0.3425, 0.8617, 0.3356, 0.8668, 0.3309, 0.8566, 0.6356, 0.8618, 0.6334, 0.8671, 0.6385, 0.8671, 0.6458, 0.8618, 0.648, 0.8566, 0.6429, 0.8066, 0.6182, 0.8102, 0.6156, 0.8138, 0.6174, 0.8138, 0.6218, 0.8102, 0.6243, 0.8066, 0.6225, 0.3229, 0.6298, 0.3229, 0.6252, 0.3264, 0.622, 0.3298, 0.6235, 0.3298, 0.6282, 0.3264, 0.6313, 0.7438, 0.7099, 0.7431, 0.7145, 0.7438, 0.7147, 0.8621, 0.8515, 0.8641, 0.8406, 0.8638, 0.8518, 0.7444, 0.7145, 0.7441, 0.71, 0.7438, 0.7147, 0.2862, 0.6238, 0.2841, 0.6221, 0.282, 0.6238, 0.282, 0.6273, 0.2841, 0.629, 0.2862, 0.6273, 0.8646, 0.9088, 0.8643, 0.8967, 0.8628, 0.9086, 0.1756, 0.7495, 0.176, 0.7478, 0.1742, 0.7469, 0.1742, 0.7469, 0.1721, 0.7475, 0.1717, 0.7492, 0.4867, 0.9359, 0.4867, 0.9532, 0.4717, 0.9618, 0.4568, 0.9532, 0.4568, 0.9359, 0.4717, 0.9273, 0.779, 0.3449, 0.7804, 0.3456, 0.7804, 0.3474, 0.779, 0.3485, 0.7775, 0.3478, 0.7775, 0.346, 0.8217, 0.6177, 0.8217, 0.6219, 0.8186, 0.624, 0.8156, 0.6219, 0.8156, 0.6177, 0.8186, 0.6156, 0.8066, 0.6091, 0.8165, 0.6139, 0.8264, 0.6091, 0.8264, 0.6091, 0.8264, 0.5995, 0.8165, 0.5948, 0.3293, 0.3843, 0.3291, 0.3806, 0.3299, 0.3804, 0.5204, 0.6476, 0.5191, 0.6471, 0.5179, 0.6476, 0.5179, 0.6485, 0.5191, 0.649, 0.5204, 0.6485, 0.8687, 0.6605, 0.8845, 0.7719, 0.9058, 0.7654, 0.8981, 0.6514])
me_cylinder.use_remesh_preserve_volume = False
me_cylinder.use_remesh_preserve_attributes = False
me_cylinder.use_mirror_vertex_groups = False
me_cylinder.update()

# ---- objects
ob_s_treethicc = bpy.data.objects.new('S_TreeThicc', me_cylinder)

# ---- transforms, parenting, visibility, modifiers, constraints
ob_s_treethicc.location = (0.0, 0.0, 0.0)
ob_s_treethicc.lock_location = (True, True, True)
ob_s_treethicc.lock_rotation = (True, True, True)
ob_s_treethicc.lock_scale = (True, True, True)
ob_s_treethicc.lineart.crease_threshold = 0.0
_m = ob_s_treethicc.modifiers.new('Triangulate', 'TRIANGULATE')
_m = ob_s_treethicc.modifiers.new('Auto Smooth', 'NODES')
_m.node_group = ng_auto_smooth
_gi = [s.identifier for s in ng_auto_smooth.interface.items_tree if s.item_type == 'SOCKET' and s.in_out == 'INPUT']
_m[_gi[1]] = 1.222  # Angle

# ---- collection membership
col_collection_1.objects.link(ob_s_treethicc)

# ---- scene / render settings (as saved in the file)
scene.frame_start = 1; scene.frame_end = 250; scene.frame_set(1)
scene.render.engine = 'BLENDER_EEVEE_NEXT'
scene.render.resolution_percentage = 50
scene.render.dither_intensity = 0.0
scene.cycles.use_denoising = False
scene.cycles.samples = 10
scene.cycles.sampling_pattern = 'TABULATED_SOBOL'
scene.cycles.light_sampling_threshold = 0.0
scene.cycles.use_adaptive_sampling = False
scene.cycles.use_light_tree = False
scene.cycles.blur_glossy = 0.0
scene.cycles.pixel_filter_type = 'GAUSSIAN'
scene.cycles.sample_clamp_indirect = 0.0
scene.view_settings.view_transform = 'Standard'
bpy.context.view_layer.update()

# ---- added for rendering (the .blend has no active camera and no usable light): camera, sun
cam_auto = bpy.data.cameras.new('AutoCamera')
cam_auto.lens = 50.0
cam_auto.sensor_width = 36.0
cam_auto.clip_end = 1000.0
ob_auto_camera = bpy.data.objects.new('AutoCamera', cam_auto)
scene.collection.objects.link(ob_auto_camera)
ob_auto_camera.location = (11.4557, -13.0818, 13.4987)
ob_auto_camera.rotation_euler = (1.09748, -7.21219e-08, 0.694738)
scene.camera = ob_auto_camera
light_auto_sun = bpy.data.lights.new('AutoSun', 'SUN')
light_auto_sun.energy = 3.0
light_auto_sun.angle = 0.0523599
ob_auto_sun = bpy.data.objects.new('AutoSun', light_auto_sun)
scene.collection.objects.link(ob_auto_sun)
ob_auto_sun.rotation_euler = (0.872665, 0.174533, 0.523599)
bpy.context.view_layer.update()
